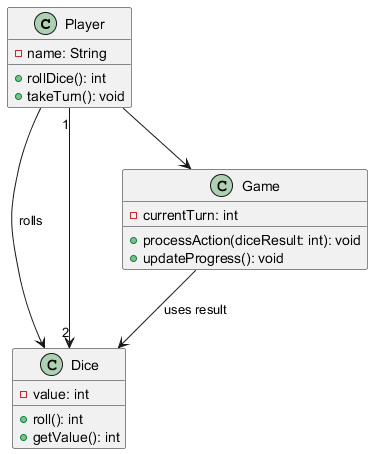

The diagram above was rendered by PlantUML. Its source (embedded in the PNG):
@startuml
class Player {
    - name: String
    + rollDice(): int
    + takeTurn(): void
}

class Dice {
    - value: int
    + roll(): int
    + getValue(): int
}

class Game {
    - currentTurn: int
    + processAction(diceResult: int): void
    + updateProgress(): void
}

Player --> Game
Player --> Dice : "rolls"
Game --> Dice : "uses result"
Player "1" --> "2" Dice
@enduml